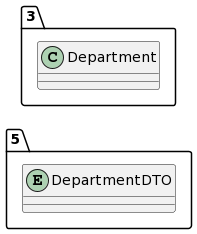

The diagram above was rendered by PlantUML. Its source (embedded in the PNG):
@startuml
allow_mixing
left to right direction
package "5"{
entity DepartmentDTO

}
package "3"{
class Department
}
@enduml